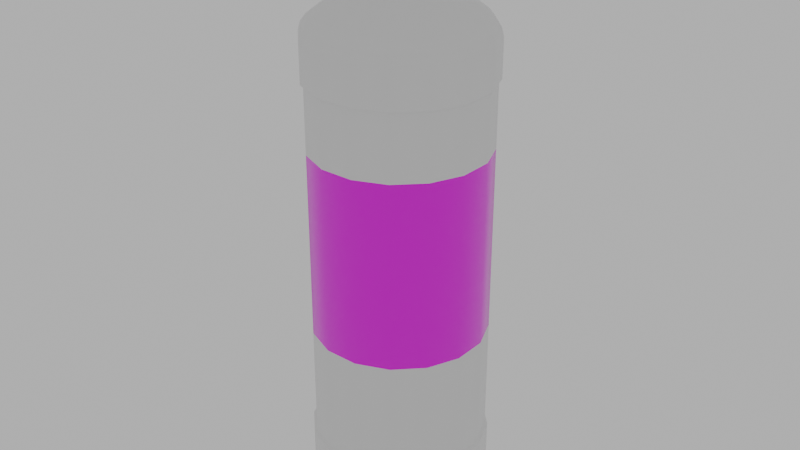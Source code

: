 # Source: cleaningMaterial.blend  (saved by Blender 3.4.6; exported with 4.5.12 LTS)
import bpy
from mathutils import Matrix  # noqa: F401  (used for matrix-valued properties, if any)

bpy.ops.wm.read_factory_settings(use_empty=True)
scene = bpy.context.scene
scene.name = 'Scene'

# ---- images (referenced by path relative to the original .blend; pixels are not part of the script)
import os
ASSET_DIR = os.environ.get("B2B_ASSET_DIR", "")  # directory of the original .blend (textures are referenced by path, not embedded)
HERE = os.path.dirname(os.path.abspath(__file__))  # packed textures are extracted next to this script under _unpacked/

def load_image(name, relpath, width, height, colorspace="sRGB"):
    """Load a texture the original file referenced (path relative to the .blend, or extracted next to this script)."""
    p = next((c for c in (os.path.join(HERE, relpath), os.path.join(ASSET_DIR, relpath)) if relpath and os.path.exists(c)), "")
    if p:
        img = bpy.data.images.load(p, check_existing=True)
        img.name = name
    else:  # same state as the original file: an image datablock whose file is absent (Cycles renders it pink)
        img = bpy.data.images.new(name, width, height)
        img.source = "FILE"
        img.filepath = "//" + (relpath or name)
    img.colorspace_settings.name = colorspace
    return img
img_frame_1_png_001 = load_image('Frame 1.png.001', 'BlenderTextures/Frame 1.png', 1024, 1024, 'sRGB')

# ---- materials (node trees are filled in below, after node groups)
mat_material = bpy.data.materials.new('Material')
mat_material.alpha_threshold = 0.0
mat_material.use_transparent_shadow = False
mat_material.roughness = 0.5
mat_material.line_color = (0.0, 0.0, 0.0, 1.0)
mat_material_001 = bpy.data.materials.new('Material.001')
mat_material_001.use_transparent_shadow = False
mat_cap = bpy.data.materials.new('cap')
mat_cap.use_transparent_shadow = False

# ---- node groups
ng_auto_smooth = bpy.data.node_groups.new('Auto Smooth', 'GeometryNodeTree')
_s = ng_auto_smooth.interface.new_socket(name='Geometry', in_out='OUTPUT', socket_type='NodeSocketGeometry')
_s = ng_auto_smooth.interface.new_socket(name='Geometry', in_out='INPUT', socket_type='NodeSocketGeometry')
_s = ng_auto_smooth.interface.new_socket(name='Angle', in_out='INPUT', socket_type='NodeSocketFloat')
_s.subtype = 'ANGLE'
_s.min_value = 0.0
_s.max_value = 3.142
ng_auto_smooth.is_modifier = True
_N = ng_auto_smooth.nodes; _L = ng_auto_smooth.links
n0 = _N.new('NodeGroupOutput'); n0.name = 'Group Output'; n0.location = (480, -100)
n1 = _N.new('NodeGroupInput'); n1.name = 'Group Input'; n1.location = (-420, -300)
n2 = _N.new('NodeGroupInput'); n2.name = 'Group Input.001'; n2.location = (-60, -100)
n3 = _N.new('GeometryNodeSetShadeSmooth'); n3.name = 'Set Shade Smooth'; n3.location = (120, -100)
n3.domain = 'EDGE'
n4 = _N.new('GeometryNodeSetShadeSmooth'); n4.name = 'Set Shade Smooth.001'; n4.location = (300, -100)
n5 = _N.new('GeometryNodeInputMeshEdgeAngle'); n5.name = 'Edge Angle'; n5.location = (-420, -220)
n6 = _N.new('GeometryNodeInputEdgeSmooth'); n6.name = 'Is Edge Smooth'; n6.location = (-60, -160)
n7 = _N.new('GeometryNodeInputShadeSmooth'); n7.name = 'Is Face Smooth'; n7.location = (-240, -340)
n8 = _N.new('FunctionNodeBooleanMath'); n8.name = 'Boolean Math'; n8.location = (-60, -220)
n9 = _N.new('FunctionNodeCompare'); n9.name = 'Compare'; n9.location = (-240, -180)
n9.operation = 'LESS_EQUAL'
_L.new(n5.outputs[0], n9.inputs[0])
_L.new(n4.outputs[0], n0.inputs[0])
_L.new(n1.outputs[1], n9.inputs[1])
_L.new(n9.outputs[0], n8.inputs[0])
_L.new(n7.outputs[0], n8.inputs[1])
_L.new(n2.outputs[0], n3.inputs[0])
_L.new(n6.outputs[0], n3.inputs[1])
_L.new(n3.outputs[0], n4.inputs[0])
_L.new(n8.outputs[0], n3.inputs[2])
n0.is_active_output = True

# ---- material node trees
mat_material.use_nodes = True; mat_material.node_tree.nodes.clear()
_N = mat_material.node_tree.nodes; _L = mat_material.node_tree.links
n0 = _N.new('ShaderNodeOutputMaterial'); n0.name = 'Material Output'; n0.location = (300, 300)
n1 = _N.new('ShaderNodeBsdfPrincipled'); n1.name = 'Principled BSDF'; n1.location = (10, 300)
n1.distribution = 'GGX'
n1.subsurface_method = 'RANDOM_WALK_SKIN'
n1.inputs[2].default_value = 0.9094
n1.inputs[3].default_value = 1.45
n1.inputs[12].default_value = 0.1773
n1.inputs[19].default_value = 0.075
n1.inputs[20].default_value = 0.1755
n1.inputs[27].default_value = (0.0, 0.0, 0.0, 1.0)
n1.inputs[28].default_value = 1.0
_L.new(n1.outputs[0], n0.inputs[0])
n0.is_active_output = True
mat_material_001.use_nodes = True; mat_material_001.node_tree.nodes.clear()
_N = mat_material_001.node_tree.nodes; _L = mat_material_001.node_tree.links
n0 = _N.new('ShaderNodeOutputMaterial'); n0.name = 'Material Output'; n0.location = (406, 300)
n1 = _N.new('ShaderNodeTexImage'); n1.name = 'Image Texture'; n1.location = (-234, 370)
n1.image = img_frame_1_png_001
n2 = _N.new('ShaderNodeBsdfPrincipled'); n2.name = 'Principled BSDF'; n2.location = (44, 333)
n2.distribution = 'GGX'
n2.subsurface_method = 'RANDOM_WALK_SKIN'
n2.inputs[1].default_value = 0.02273
n2.inputs[2].default_value = 0.2682
n2.inputs[3].default_value = 1.45
n2.inputs[13].default_value = 0.8091
n2.inputs[15].default_value = 0.2182
n2.inputs[18].default_value = 0.05455
n2.inputs[19].default_value = 0.1045
n2.inputs[24].default_value = 0.04182
n2.inputs[27].default_value = (0.0, 0.0, 0.0, 1.0)
n2.inputs[28].default_value = 1.0
_L.new(n2.outputs[0], n0.inputs[0])
_L.new(n1.outputs[0], n2.inputs[0])
n0.is_active_output = True
mat_cap.use_nodes = True; mat_cap.node_tree.nodes.clear()
_N = mat_cap.node_tree.nodes; _L = mat_cap.node_tree.links
n0 = _N.new('ShaderNodeBsdfPrincipled'); n0.name = 'Principled BSDF'; n0.location = (10, 300)
n0.distribution = 'GGX'
n0.subsurface_method = 'RANDOM_WALK_SKIN'
n0.inputs[0].default_value = (0.6038, 0.6038, 0.6038, 1.0)
n0.inputs[2].default_value = 0.7047
n0.inputs[3].default_value = 1.45
n0.inputs[27].default_value = (0.0, 0.0, 0.0, 1.0)
n0.inputs[28].default_value = 1.0
n1 = _N.new('ShaderNodeOutputMaterial'); n1.name = 'Material Output'; n1.location = (300, 300)
_L.new(n0.outputs[0], n1.inputs[0])
n1.is_active_output = True

# ---- world
world_world = bpy.data.worlds.new('World'); scene.world = world_world
world_world.use_nodes = True; world_world.node_tree.nodes.clear()
_N = world_world.node_tree.nodes; _L = world_world.node_tree.links
n0 = _N.new('ShaderNodeOutputWorld'); n0.name = 'World Output'; n0.location = (300, 300)
n1 = _N.new('ShaderNodeBackground'); n1.name = 'Background'; n1.location = (10, 300)
n1.inputs[0].default_value = (0.4723, 0.4723, 0.4723, 1.0)
_L.new(n1.outputs[0], n0.inputs[0])
n0.is_active_output = True
world_world.color = (0.05088, 0.05088, 0.05088)
world_world.use_sun_shadow = False
world_world.sun_shadow_jitter_overblur = 0.0

# ---- meshes
me_cylinder = bpy.data.meshes.new('Cylinder')
me_cylinder.from_pydata([(-0.002457, 0.01235, 0.1224), (-0.006997, 0.01047, 0.1224), (-0.01047, 0.006997, 0.1224), (-0.01235, 0.002457, 0.1224), (-0.01235, -0.002457, 0.1224), (-0.01047, -0.006997, 0.1224), (-0.006997, -0.01047, 0.1224), (-0.002457, -0.01235, 0.1224), (0.002457, -0.01235, 0.1224), (0.006997, -0.01047, 0.1224), (0.01047, -0.006997, 0.1224), (0.01235, -0.002457, 0.1224), (0.01235, 0.002457, 0.1224), (0.01047, 0.006997, 0.1224), (0.006997, 0.01047, 0.1224), (0.002457, 0.01235, 0.1224), (0.007584, 0.03813, -0.0849), (0.0216, 0.03232, -0.0849), (0.03232, 0.0216, -0.0849), (0.03813, 0.007584, -0.0849), (0.03813, -0.007584, -0.0849), (0.03232, -0.0216, -0.0849), (0.0216, -0.03232, -0.0849), (0.007584, -0.03813, -0.0849), (-0.007584, -0.03813, -0.0849), (-0.0216, -0.03232, -0.0849), (-0.03232, -0.0216, -0.0849), (-0.03813, -0.007584, -0.0849), (-0.03813, 0.007584, -0.0849), (-0.03232, 0.0216, -0.0849), (-0.0216, 0.03232, -0.0849), (-0.007584, 0.03813, -0.0849), (0.007584, 0.03813, 0.07573), (0.0216, 0.03232, 0.07573), (0.03232, 0.0216, 0.07573), (0.03813, 0.007584, 0.07573), (0.03813, -0.007584, 0.07573), (0.03232, -0.0216, 0.07573), (0.0216, -0.03232, 0.07573), (0.007584, -0.03813, 0.07573), (-0.007584, -0.03813, 0.07573), (-0.0216, -0.03232, 0.07573), (-0.03232, -0.0216, 0.07573), (-0.03813, -0.007584, 0.07573), (-0.03813, 0.007584, 0.07573), (-0.03232, 0.0216, 0.07573), (-0.0216, 0.03232, 0.07573), (-0.007584, 0.03813, 0.07573), (0.007357, 0.03699, 0.07452), (0.007357, 0.03699, -0.08368), (0.02095, 0.03136, 0.07452), (0.02095, 0.03136, -0.08368), (0.03136, 0.02095, 0.07452), (0.03136, 0.02095, -0.08368), (0.03699, 0.007357, 0.07452), (0.03699, 0.007357, -0.08368), (0.03699, -0.007357, 0.07452), (0.03699, -0.007357, -0.08368), (0.03136, -0.02095, 0.07452), (0.03136, -0.02095, -0.08368), (0.02095, -0.03136, 0.07452), (0.02095, -0.03136, -0.08368), (0.007357, -0.03699, 0.07452), (0.007357, -0.03699, -0.08368), (-0.007357, -0.03699, 0.07452), (-0.007357, -0.03699, -0.08368), (-0.02095, -0.03136, 0.07452), (-0.02095, -0.03136, -0.08368), (-0.03136, -0.02095, 0.07452), (-0.03136, -0.02095, -0.08368), (-0.03699, -0.007357, 0.07452), (-0.03699, -0.007357, -0.08368), (-0.03699, 0.007357, 0.07452), (-0.03699, 0.007357, -0.08368), (-0.03136, 0.02095, 0.07452), (-0.03136, 0.02095, -0.08368), (-0.02095, 0.03136, 0.07452), (-0.02095, 0.03136, -0.08368), (-0.007357, 0.03699, 0.07452), (-0.007357, 0.03699, -0.08368), (0.007584, 0.03813, 0.09215), (0.006945, 0.03492, 0.09891), (0.007397, 0.03719, 0.09587), (0.0216, 0.03232, 0.09215), (0.01978, 0.0296, 0.09891), (0.02106, 0.03152, 0.09587), (0.03232, 0.0216, 0.09215), (0.0296, 0.01978, 0.09891), (0.03152, 0.02106, 0.09587), (0.03813, 0.007584, 0.09215), (0.03492, 0.006945, 0.09891), (0.03719, 0.007397, 0.09587), (0.03813, -0.007584, 0.09215), (0.03492, -0.006945, 0.09891), (0.03719, -0.007397, 0.09587), (0.03232, -0.0216, 0.09215), (0.0296, -0.01978, 0.09891), (0.03152, -0.02106, 0.09587), (0.0216, -0.03232, 0.09215), (0.01978, -0.0296, 0.09891), (0.02106, -0.03152, 0.09587), (0.007584, -0.03813, 0.09215), (0.006945, -0.03492, 0.09891), (0.007397, -0.03719, 0.09587), (-0.007584, -0.03813, 0.09215), (-0.006945, -0.03492, 0.09891), (-0.007397, -0.03719, 0.09587), (-0.0216, -0.03232, 0.09215), (-0.01978, -0.0296, 0.09891), (-0.02106, -0.03152, 0.09587), (-0.03232, -0.0216, 0.09215), (-0.0296, -0.01978, 0.09891), (-0.03152, -0.02106, 0.09587), (-0.03813, -0.007584, 0.09215), (-0.03492, -0.006945, 0.09891), (-0.03719, -0.007397, 0.09587), (-0.03813, 0.007584, 0.09215), (-0.03492, 0.006945, 0.09891), (-0.03719, 0.007397, 0.09587), (-0.03232, 0.0216, 0.09215), (-0.0296, 0.01978, 0.09891), (-0.03152, 0.02106, 0.09587), (-0.0216, 0.03232, 0.09215), (-0.01978, 0.0296, 0.09891), (-0.02106, 0.03152, 0.09587), (-0.007584, 0.03813, 0.09215), (-0.006945, 0.03492, 0.09891), (-0.007397, 0.03719, 0.09587), (0.007183, 0.03611, -0.117), (0.007584, 0.03813, -0.1126), (0.007337, 0.03688, -0.1157), (0.02045, 0.03061, -0.117), (0.0216, 0.03232, -0.1126), (0.02089, 0.03127, -0.1157), (0.03061, 0.02045, -0.117), (0.03232, 0.0216, -0.1126), (0.03127, 0.02089, -0.1157), (0.03611, 0.007183, -0.117), (0.03813, 0.007584, -0.1126), (0.03688, 0.007337, -0.1157), (0.03611, -0.007183, -0.117), (0.03813, -0.007584, -0.1126), (0.03688, -0.007337, -0.1157), (0.03061, -0.02045, -0.117), (0.03232, -0.0216, -0.1126), (0.03127, -0.02089, -0.1157), (0.02045, -0.03061, -0.117), (0.0216, -0.03232, -0.1126), (0.02089, -0.03127, -0.1157), (0.007183, -0.03611, -0.117), (0.007584, -0.03813, -0.1126), (0.007337, -0.03688, -0.1157), (-0.007183, -0.03611, -0.117), (-0.007584, -0.03813, -0.1126), (-0.007337, -0.03688, -0.1157), (-0.02045, -0.03061, -0.117), (-0.0216, -0.03232, -0.1126), (-0.02089, -0.03127, -0.1157), (-0.03061, -0.02045, -0.117), (-0.03232, -0.0216, -0.1126), (-0.03127, -0.02089, -0.1157), (-0.03611, -0.007183, -0.117), (-0.03813, -0.007584, -0.1126), (-0.03688, -0.007337, -0.1157), (-0.03611, 0.007183, -0.117), (-0.03813, 0.007584, -0.1126), (-0.03688, 0.007337, -0.1157), (-0.03061, 0.02045, -0.117), (-0.03232, 0.0216, -0.1126), (-0.03127, 0.02089, -0.1157), (-0.02045, 0.03061, -0.117), (-0.0216, 0.03232, -0.1126), (-0.02089, 0.03127, -0.1157), (-0.007183, 0.03611, -0.117), (-0.007584, 0.03813, -0.1126), (-0.007337, 0.03688, -0.1157), (0.00267, 0.01343, 0.1224), (0.007605, 0.01138, 0.1224), (0.01138, 0.007605, 0.1224), (0.01343, 0.00267, 0.1224), (0.01343, -0.00267, 0.1224), (0.01138, -0.007605, 0.1224), (0.007605, -0.01138, 0.1224), (0.00267, -0.01343, 0.1224), (-0.00267, -0.01343, 0.1224), (-0.007605, -0.01138, 0.1224), (-0.01138, -0.007605, 0.1224), (-0.01343, -0.00267, 0.1224), (-0.01343, 0.00267, 0.1224), (-0.01138, 0.007605, 0.1224), (-0.007605, 0.01138, 0.1224), (-0.00267, 0.01343, 0.1224), (0.002457, 0.01235, 0.1242), (-0.01343, 0.00267, 0.1243), (0.006997, 0.01047, 0.1242), (0.01138, -0.007605, 0.1243), (-0.01343, -0.00267, 0.1243), (0.01047, 0.006997, 0.1242), (0.01343, -0.00267, 0.1243), (0.01235, 0.002457, 0.1242), (-0.01138, -0.007605, 0.1243), (0.01235, -0.002457, 0.1242), (0.01343, 0.00267, 0.1243), (0.01047, -0.006997, 0.1242), (-0.007605, -0.01138, 0.1243), (0.006997, -0.01047, 0.1242), (0.01138, 0.007605, 0.1243), (0.002457, -0.01235, 0.1242), (-0.00267, 0.01343, 0.1243), (-0.002457, -0.01235, 0.1242), (-0.00267, -0.01343, 0.1243), (-0.006997, -0.01047, 0.1242), (0.007605, 0.01138, 0.1243), (-0.01047, -0.006997, 0.1242), (-0.007605, 0.01138, 0.1243), (-0.01235, -0.002457, 0.1242), (0.00267, -0.01343, 0.1243), (-0.01235, 0.002457, 0.1242), (0.00267, 0.01343, 0.1243), (-0.01047, 0.006997, 0.1242), (-0.01138, 0.007605, 0.1243), (-0.006997, 0.01047, 0.1242), (0.007605, -0.01138, 0.1243), (-0.002457, 0.01235, 0.1242), (0.002457, 0.01235, 0.1183), (0.002668, 0.01341, 0.1161), (0.006997, 0.01047, 0.1183), (0.007598, 0.01137, 0.1161), (0.01047, 0.006997, 0.1183), (0.01137, 0.007598, 0.1161), (0.01235, 0.002457, 0.1183), (0.01341, 0.002668, 0.1161), (0.01235, -0.002457, 0.1183), (0.01341, -0.002668, 0.1161), (0.01047, -0.006997, 0.1183), (0.01137, -0.007598, 0.1161), (0.006997, -0.01047, 0.1183), (0.007598, -0.01137, 0.1161), (0.002457, -0.01235, 0.1183), (0.002668, -0.01341, 0.1161), (-0.002457, -0.01235, 0.1183), (-0.002668, -0.01341, 0.1161), (-0.006997, -0.01047, 0.1183), (-0.007598, -0.01137, 0.1161), (-0.01047, -0.006997, 0.1183), (-0.01137, -0.007598, 0.1161), (-0.01235, -0.002457, 0.1183), (-0.01341, -0.002668, 0.1161), (-0.01235, 0.002457, 0.1183), (-0.01341, 0.002668, 0.1161), (-0.01047, 0.006997, 0.1183), (-0.01137, 0.007598, 0.1161), (-0.006997, 0.01047, 0.1183), (-0.007598, 0.01137, 0.1161), (-0.002457, 0.01235, 0.1183), (-0.002668, 0.01341, 0.1161), (0.002457, 0.01235, 0.133), (0.006997, 0.01047, 0.133), (0.01047, 0.006997, 0.133), (0.01235, 0.002457, 0.133), (0.01235, -0.002457, 0.133), (0.01047, -0.006997, 0.133), (0.006997, -0.01047, 0.133), (0.002457, -0.01235, 0.133), (-0.002457, -0.01235, 0.133), (-0.006997, -0.01047, 0.133), (-0.01047, -0.006997, 0.133), (-0.01235, -0.002457, 0.133), (-0.01235, 0.002457, 0.133), (-0.01047, 0.006997, 0.133), (-0.006997, 0.01047, 0.133), (-0.002457, 0.01235, 0.133), (0.002054, 0.01033, 0.133), (0.005849, 0.008754, 0.133), (0.008754, 0.005849, 0.133), (0.01033, 0.002054, 0.133), (0.01033, -0.002054, 0.133), (0.008754, -0.005849, 0.133), (0.005849, -0.008754, 0.133), (0.002054, -0.01033, 0.133), (-0.002054, -0.01033, 0.133), (-0.005849, -0.008754, 0.133), (-0.008754, -0.005849, 0.133), (-0.01033, -0.002054, 0.133), (-0.01033, 0.002054, 0.133), (-0.008754, 0.005849, 0.133), (-0.005849, 0.008754, 0.133), (-0.002054, 0.01033, 0.133), (0.002054, 0.01033, 0.1236), (0.005849, 0.008754, 0.1236), (0.008754, 0.005849, 0.1236), (0.01033, 0.002054, 0.1236), (0.01033, -0.002054, 0.1236), (0.008754, -0.005849, 0.1236), (0.005849, -0.008754, 0.1236), (0.002054, -0.01033, 0.1236), (-0.002054, -0.01033, 0.1236), (-0.005849, -0.008754, 0.1236), (-0.008754, -0.005849, 0.1236), (-0.01033, -0.002054, 0.1236), (-0.01033, 0.002054, 0.1236), (-0.008754, 0.005849, 0.1236), (-0.005849, 0.008754, 0.1236), (-0.002054, 0.01033, 0.1236), (0.01638, 0.02451, -0.117), (0.005751, 0.02891, -0.117), (0.02451, 0.01638, -0.117), (0.02891, 0.005751, -0.117), (0.02891, -0.005751, -0.117), (0.02451, -0.01638, -0.117), (0.01638, -0.02451, -0.117), (0.005751, -0.02891, -0.117), (-0.005751, -0.02891, -0.117), (-0.01638, -0.02451, -0.117), (-0.02451, -0.01638, -0.117), (-0.02891, -0.005751, -0.117), (-0.02891, 0.005751, -0.117), (-0.02451, 0.01638, -0.117), (-0.01638, 0.02451, -0.117), (-0.005751, 0.02891, -0.117), (0.003065, 0.004588, -0.1063), (0.001076, 0.005412, -0.1063), (0.004588, 0.003065, -0.1063), (0.005412, 0.001076, -0.1063), (0.005412, -0.001076, -0.1063), (0.004588, -0.003065, -0.1063), (0.003065, -0.004588, -0.1063), (0.001076, -0.005412, -0.1063), (-0.001076, -0.005412, -0.1063), (-0.003065, -0.004588, -0.1063), (-0.004588, -0.003065, -0.1063), (-0.005412, -0.001076, -0.1063), (-0.005412, 0.001076, -0.1063), (-0.004588, 0.003065, -0.1063), (-0.003065, 0.004588, -0.1063), (-0.001076, 0.005412, -0.1063), (0.007357, 0.03699, 0.04708), (0.02095, 0.03136, 0.04708), (0.03136, 0.02095, 0.04708), (0.03699, 0.007357, 0.04708), (0.03699, -0.007357, 0.04708), (0.03136, -0.02095, 0.04708), (0.02095, -0.03136, 0.04708), (0.007357, -0.03699, 0.04708), (-0.007357, -0.03699, 0.04708), (-0.02095, -0.03136, 0.04708), (-0.03136, -0.02095, 0.04708), (-0.03699, -0.007357, 0.04708), (-0.03699, 0.007357, 0.04708), (-0.03136, 0.02095, 0.04708), (-0.02095, 0.03136, 0.04708), (-0.007357, 0.03699, 0.04708), (0.007357, 0.03699, -0.03369), (0.02095, 0.03136, -0.03369), (0.03136, 0.02095, -0.03369), (0.03699, 0.007357, -0.03369), (0.03699, -0.007357, -0.03369), (0.03136, -0.02095, -0.03369), (0.02095, -0.03136, -0.03369), (0.007357, -0.03699, -0.03369), (-0.007357, -0.03699, -0.03369), (-0.02095, -0.03136, -0.03369), (-0.03136, -0.02095, -0.03369), (-0.03699, -0.007357, -0.03369), (-0.03699, 0.007357, -0.03369), (-0.03136, 0.02095, -0.03369), (-0.02095, 0.03136, -0.03369), (-0.007357, 0.03699, -0.03369)], [], [(174, 129, 130, 175), (129, 132, 133, 130), (89, 35, 34, 86), (92, 36, 35, 89), (95, 37, 36, 92), (132, 135, 136, 133), (101, 39, 38, 98), (104, 40, 39, 101), (107, 41, 40, 104), (144, 147, 148, 145), (113, 43, 42, 110), (116, 44, 43, 113), (119, 45, 44, 116), (156, 159, 160, 157), (125, 47, 46, 122), (168, 171, 172, 169), (230, 12, 11, 232), (192, 218, 208, 223), (14, 15, 176, 177), (180, 198, 195, 181), (221, 223, 208, 214), (171, 30, 31, 174), (215, 217, 193, 196), (165, 28, 29, 168), (162, 27, 28, 165), (159, 26, 27, 162), (9, 10, 181, 182), (153, 24, 25, 156), (150, 23, 24, 153), (147, 22, 23, 150), (10, 11, 180, 181), (141, 20, 21, 144), (138, 19, 20, 141), (135, 18, 19, 138), (167, 170, 318, 317), (24, 23, 63, 65), (30, 29, 75, 77), (35, 54, 52, 34), (27, 26, 69, 71), (31, 79, 49, 16), (36, 56, 54, 35), (28, 27, 71, 73), (37, 58, 56, 36), (29, 28, 73, 75), (18, 17, 51, 53), (345, 66, 68, 346), (39, 62, 60, 38), (367, 352, 49, 79), (31, 30, 77, 79), (336, 48, 50, 337), (341, 58, 60, 342), (349, 74, 76, 350), (337, 50, 52, 338), (253, 255, 126, 123), (120, 251, 253, 123), (249, 251, 120, 117), (247, 249, 117, 114), (245, 247, 114, 111), (243, 245, 111, 108), (241, 243, 108, 105), (239, 241, 105, 102), (99, 237, 239, 102), (235, 237, 99, 96), (93, 233, 235, 96), (231, 233, 93, 90), (228, 13, 12, 230), (227, 229, 87, 84), (225, 227, 84, 81), (225, 81, 126, 255), (126, 81, 82, 127), (45, 46, 76, 74), (350, 76, 78, 351), (44, 45, 74, 72), (348, 72, 74, 349), (347, 70, 72, 348), (346, 68, 70, 347), (25, 24, 65, 67), (344, 64, 66, 345), (343, 62, 64, 344), (342, 60, 62, 343), (21, 20, 57, 59), (340, 56, 58, 341), (339, 54, 56, 340), (338, 52, 54, 339), (32, 33, 50, 48), (81, 84, 85, 82), (123, 126, 127, 124), (23, 22, 61, 63), (43, 44, 72, 70), (22, 21, 59, 61), (42, 43, 70, 68), (40, 41, 66, 64), (41, 42, 68, 66), (20, 19, 55, 57), (117, 120, 121, 118), (19, 18, 53, 55), (39, 40, 64, 62), (93, 96, 97, 94), (105, 108, 109, 106), (127, 82, 80, 125), (125, 80, 32, 47), (124, 127, 125, 122), (120, 123, 124, 121), (121, 124, 122, 119), (122, 46, 45, 119), (118, 121, 119, 116), (114, 117, 118, 115), (115, 118, 116, 113), (111, 114, 115, 112), (112, 115, 113, 110), (108, 111, 112, 109), (109, 112, 110, 107), (110, 42, 41, 107), (106, 109, 107, 104), (102, 105, 106, 103), (103, 106, 104, 101), (99, 102, 103, 100), (100, 103, 101, 98), (96, 99, 100, 97), (97, 100, 98, 95), (98, 38, 37, 95), (94, 97, 95, 92), (90, 93, 94, 91), (91, 94, 92, 89), (87, 90, 91, 88), (88, 91, 89, 86), (84, 87, 88, 85), (85, 88, 86, 83), (86, 34, 33, 83), (82, 85, 83, 80), (32, 80, 83, 33), (175, 130, 128, 173), (31, 16, 129, 174), (130, 133, 131, 128), (17, 132, 129, 16), (133, 136, 134, 131), (135, 138, 139, 136), (136, 139, 137, 134), (138, 141, 142, 139), (139, 142, 140, 137), (141, 144, 145, 142), (142, 145, 143, 140), (132, 17, 18, 135), (145, 148, 146, 143), (147, 150, 151, 148), (148, 151, 149, 146), (150, 153, 154, 151), (151, 154, 152, 149), (153, 156, 157, 154), (154, 157, 155, 152), (144, 21, 22, 147), (157, 160, 158, 155), (159, 162, 163, 160), (160, 163, 161, 158), (162, 165, 166, 163), (163, 166, 164, 161), (165, 168, 169, 166), (166, 169, 167, 164), (156, 25, 26, 159), (169, 172, 170, 167), (171, 174, 175, 172), (172, 175, 173, 170), (168, 29, 30, 171), (238, 8, 7, 240), (248, 3, 2, 250), (194, 192, 256, 257), (199, 259, 260, 201), (244, 5, 4, 246), (252, 1, 0, 254), (240, 7, 6, 242), (236, 9, 8, 238), (221, 219, 269, 270), (232, 11, 10, 234), (217, 268, 269, 219), (229, 231, 90, 87), (246, 4, 3, 248), (211, 209, 264, 265), (192, 223, 271, 256), (197, 199, 202, 206), (187, 196, 193, 188), (199, 201, 198, 202), (8, 9, 182, 183), (207, 209, 210, 216), (5, 6, 185, 186), (7, 8, 183, 184), (194, 197, 206, 212), (6, 7, 184, 185), (203, 205, 222, 195), (205, 207, 216, 222), (4, 5, 186, 187), (0, 191, 176, 15), (213, 215, 196, 200), (13, 14, 177, 178), (1, 2, 189, 190), (3, 4, 187, 188), (194, 257, 258, 197), (2, 3, 188, 189), (217, 219, 220, 193), (209, 211, 204, 210), (211, 213, 200, 204), (176, 218, 212, 177), (0, 1, 190, 191), (176, 191, 208, 218), (219, 221, 214, 220), (192, 194, 212, 218), (12, 13, 178, 179), (190, 214, 208, 191), (201, 203, 195, 198), (184, 210, 204, 185), (11, 12, 179, 180), (186, 200, 196, 187), (179, 202, 198, 180), (185, 204, 200, 186), (178, 206, 202, 179), (188, 193, 220, 189), (177, 212, 206, 178), (183, 216, 210, 184), (225, 255, 254, 224), (229, 227, 226, 228), (189, 220, 214, 190), (182, 222, 216, 183), (227, 225, 224, 226), (253, 251, 250, 252), (181, 195, 222, 182), (245, 243, 242, 244), (237, 235, 234, 236), (224, 254, 0, 15), (224, 15, 14, 226), (231, 229, 228, 230), (233, 231, 230, 232), (235, 233, 232, 234), (226, 14, 13, 228), (239, 237, 236, 238), (241, 239, 238, 240), (243, 241, 240, 242), (234, 10, 9, 236), (247, 245, 244, 246), (249, 247, 246, 248), (251, 249, 248, 250), (242, 6, 5, 244), (255, 253, 252, 254), (250, 2, 1, 252), (267, 266, 282, 283), (207, 205, 262, 263), (213, 266, 267, 215), (256, 271, 287, 272), (203, 201, 260, 261), (209, 207, 263, 264), (217, 215, 267, 268), (199, 197, 258, 259), (223, 221, 270, 271), (260, 259, 275, 276), (213, 211, 265, 266), (257, 256, 272, 273), (265, 281, 282, 266), (205, 203, 261, 262), (262, 261, 277, 278), (270, 269, 285, 286), (285, 284, 300, 301), (261, 260, 276, 277), (268, 267, 283, 284), (258, 257, 273, 274), (269, 268, 284, 285), (263, 262, 278, 279), (284, 283, 299, 300), (264, 263, 279, 280), (272, 287, 303, 288), (271, 270, 286, 287), (273, 272, 288, 289), (265, 264, 280, 281), (286, 285, 301, 302), (259, 258, 274, 275), (278, 277, 293, 294), (276, 292, 293, 277), (288, 303, 302, 301, 300, 299, 298, 297, 296, 295, 294, 293, 292, 291, 290, 289), (274, 273, 289, 290), (279, 278, 294, 295), (282, 281, 297, 298), (280, 279, 295, 296), (287, 286, 302, 303), (281, 280, 296, 297), (275, 274, 290, 291), (34, 52, 50, 33), (276, 275, 291, 292), (283, 282, 298, 299), (17, 16, 49, 51), (38, 60, 58, 37), (47, 32, 48, 78), (47, 78, 76, 46), (26, 25, 67, 69), (308, 309, 325, 324), (173, 128, 305, 319), (128, 131, 304, 305), (137, 140, 308, 307), (146, 149, 311, 310), (155, 158, 314, 313), (164, 167, 317, 316), (134, 137, 307, 306), (143, 146, 310, 309), (152, 155, 313, 312), (161, 164, 316, 315), (170, 173, 319, 318), (131, 134, 306, 304), (140, 143, 309, 308), (149, 152, 312, 311), (158, 161, 315, 314), (321, 320, 322, 323, 324, 325, 326, 327, 328, 329, 330, 331, 332, 333, 334, 335), (316, 317, 333, 332), (309, 310, 326, 325), (317, 318, 334, 333), (310, 311, 327, 326), (318, 319, 335, 334), (311, 312, 328, 327), (305, 304, 320, 321), (319, 305, 321, 335), (312, 313, 329, 328), (304, 306, 322, 320), (313, 314, 330, 329), (306, 307, 323, 322), (314, 315, 331, 330), (307, 308, 324, 323), (315, 316, 332, 331), (354, 338, 339, 355), (355, 339, 340, 356), (356, 340, 341, 357), (358, 342, 343, 359), (359, 343, 344, 360), (360, 344, 345, 361), (362, 346, 347, 363), (363, 347, 348, 364), (364, 348, 349, 365), (366, 350, 351, 367), (353, 337, 338, 354), (365, 349, 350, 366), (357, 341, 342, 358), (352, 336, 337, 353), (78, 48, 336, 351), (361, 345, 346, 362), (67, 361, 362, 69), (49, 352, 353, 51), (59, 357, 358, 61), (75, 365, 366, 77), (51, 353, 354, 53), (77, 366, 367, 79), (73, 364, 365, 75), (71, 363, 364, 73), (69, 362, 363, 71), (65, 360, 361, 67), (63, 359, 360, 65), (61, 358, 359, 63), (57, 356, 357, 59), (55, 355, 356, 57), (53, 354, 355, 55), (351, 336, 352, 367)])
me_cylinder.polygons.foreach_set('use_smooth', [True] * 354)
me_cylinder.polygons.foreach_set('material_index', [0, 0, 0, 0, 0, 0, 0, 0, 0, 0, 0, 0, 0, 0, 0, 0, 0, 0, 0, 0, 0, 0, 0, 0, 0, 0, 0, 0, 0, 0, 0, 0, 0, 0, 0, 0, 0, 0, 0, 0, 0, 0, 0, 0, 0, 0, 0, 0, 0, 0, 0, 0, 0, 0, 0, 0, 0, 0, 0, 0, 0, 0, 0, 0, 0, 0, 0, 0, 0, 0, 0, 0, 0, 0, 0, 0, 0, 0, 0, 0, 0, 0, 0, 0, 0, 0, 0, 0, 0, 0, 0, 0, 0, 0, 0, 0, 0, 0, 0, 0, 0, 0, 0, 0, 0, 0, 0, 0, 0, 0, 0, 0, 0, 0, 0, 0, 0, 0, 0, 0, 0, 0, 0, 0, 0, 0, 0, 0, 0, 0, 0, 0, 0, 0, 0, 0, 0, 0, 0, 0, 0, 0, 0, 0, 0, 0, 0, 0, 0, 0, 0, 0, 0, 0, 0, 0, 0, 0, 0, 0, 0, 0, 0, 0, 0, 0, 0, 0, 0, 0, 0, 0, 0, 0, 0, 0, 0, 0, 0, 0, 0, 0, 0, 0, 0, 0, 0, 0, 0, 0, 0, 0, 0, 0, 0, 0, 0, 0, 0, 0, 0, 0, 0, 0, 0, 0, 0, 0, 0, 0, 0, 0, 0, 0, 0, 0, 0, 0, 0, 0, 0, 0, 0, 0, 0, 0, 0, 0, 0, 0, 0, 0, 0, 0, 0, 0, 0, 0, 0, 0, 0, 0, 0, 0, 0, 0, 0, 0, 0, 0, 0, 0, 0, 0, 0, 0, 0, 0, 0, 0, 0, 0, 0, 0, 0, 0, 0, 0, 0, 0, 0, 0, 0, 0, 0, 0, 0, 0, 0, 0, 0, 0, 0, 0, 0, 0, 0, 0, 0, 0, 0, 0, 0, 0, 0, 0, 0, 0, 0, 0, 0, 0, 0, 0, 0, 0, 0, 0, 0, 0, 0, 0, 0, 0, 0, 0, 0, 0, 0, 0, 0, 0, 1, 1, 1, 1, 1, 1, 1, 1, 1, 1, 1, 1, 1, 1, 0, 1, 0, 0, 0, 0, 0, 0, 0, 0, 0, 0, 0, 0, 0, 0, 0, 1])
_uv = me_cylinder.uv_layers.new(name='UVMap')
_uv.uv.foreach_set('vector', [0.7319, 0.3055, 0.7291, 0.2659, 0.7346, 0.2662, 0.7373, 0.303, 0.7291, 0.2659, 0.734, 0.2271, 0.7393, 0.2301, 0.7346, 0.2662, 0.08219, 0.4533, 0.05209, 0.4883, 0.03178, 0.4364, 0.06586, 0.4121, 0.1038, 0.4884, 0.07902, 0.5324, 0.05209, 0.4883, 0.08219, 0.4533, 0.1299, 0.5158, 0.1112, 0.567, 0.07902, 0.5324, 0.1038, 0.4884, 0.734, 0.2271, 0.747, 0.1924, 0.7514, 0.198, 0.7393, 0.2301, 0.1922, 0.545, 0.1856, 0.6055, 0.1472, 0.5912, 0.1596, 0.5348, 0.2283, 0.5467, 0.2251, 0.6119, 0.1856, 0.6055, 0.1922, 0.545, 0.1926, 0.08419, 0.1861, 0.02659, 0.2233, 0.01932, 0.2283, 0.08049, 0.8179, 0.1453, 0.846, 0.1533, 0.844, 0.1629, 0.8176, 0.1546, 0.1304, 0.1155, 0.1123, 0.06362, 0.1485, 0.04007, 0.1603, 0.09567, 0.1039, 0.1439, 0.07914, 0.09817, 0.1123, 0.06362, 0.1304, 0.1155, 0.08169, 0.18, 0.05109, 0.1431, 0.07914, 0.09817, 0.1039, 0.1439, 0.8718, 0.3753, 0.8418, 0.393, 0.8402, 0.383, 0.8682, 0.3652, 0.05515, 0.2696, 0.01636, 0.257, 0.02974, 0.1967, 0.06511, 0.2227, 0.7618, 0.3705, 0.7434, 0.3416, 0.748, 0.3365, 0.7652, 0.3633, 0.1516, 0.371, 0.1585, 0.3618, 0.1658, 0.3727, 0.1603, 0.384, 0.1556, 0.3195, 0.1539, 0.3194, 0.1551, 0.3061, 0.1569, 0.3069, 0.1496, 0.3345, 0.1484, 0.3193, 0.1506, 0.3193, 0.1516, 0.3338, 0.1671, 0.3701, 0.1693, 0.3658, 0.1773, 0.3729, 0.1757, 0.3779, 0.16, 0.2948, 0.1569, 0.3069, 0.1551, 0.3061, 0.1584, 0.2934, 0.7434, 0.3416, 0.6902, 0.3959, 0.6715, 0.3328, 0.7319, 0.3055, 0.1805, 0.268, 0.1721, 0.2751, 0.1709, 0.2725, 0.1797, 0.2649, 0.7855, 0.3898, 0.7602, 0.4835, 0.7208, 0.4478, 0.7618, 0.3705, 0.8127, 0.3976, 0.8046, 0.5004, 0.7602, 0.4835, 0.7855, 0.3898, 0.8418, 0.393, 0.8503, 0.499, 0.8046, 0.5004, 0.8127, 0.3976, 0.1848, 0.3864, 0.1747, 0.381, 0.1757, 0.3779, 0.1854, 0.3831, 0.9023, 0.3431, 0.9363, 0.4554, 0.8944, 0.4823, 0.8718, 0.3753, 0.8743, 0.1743, 0.9008, 0.08324, 0.9363, 0.1119, 0.9031, 0.2101, 0.846, 0.1533, 0.8619, 0.05942, 0.9008, 0.08324, 0.8743, 0.1743, 0.1747, 0.381, 0.1658, 0.3727, 0.1671, 0.3701, 0.1757, 0.3779, 0.7908, 0.1496, 0.7753, 0.05434, 0.8194, 0.04812, 0.8179, 0.1453, 0.7665, 0.1658, 0.7331, 0.08053, 0.7753, 0.05434, 0.7908, 0.1496, 0.747, 0.1924, 0.6975, 0.1263, 0.7331, 0.08053, 0.7665, 0.1658, 0.7667, 0.3602, 0.75, 0.3342, 0.76, 0.3232, 0.774, 0.3446, 0.01099, 0.854, 0.04309, 0.8487, 0.04331, 0.8542, 0.01183, 0.8593, 0.3301, 0.8478, 0.362, 0.848, 0.362, 0.8533, 0.3301, 0.8532, 0.176, 0.9455, 0.176, 0.9402, 0.2076, 0.94, 0.2076, 0.9453, 0.4256, 0.8485, 0.4574, 0.8491, 0.4573, 0.8545, 0.4256, 0.8539, 0.2979, 0.8478, 0.2979, 0.8533, 0.2661, 0.8532, 0.2661, 0.848, 0.1442, 0.9458, 0.1441, 0.9405, 0.176, 0.9402, 0.176, 0.9455, 0.3938, 0.8482, 0.4256, 0.8485, 0.4256, 0.8539, 0.3938, 0.8536, 0.1122, 0.946, 0.1122, 0.9406, 0.1441, 0.9405, 0.1442, 0.9458, 0.362, 0.848, 0.3938, 0.8482, 0.3938, 0.8536, 0.362, 0.8533, 0.2031, 0.8478, 0.2348, 0.848, 0.2347, 0.8532, 0.2031, 0.8531, 0.962, 0.5959, 0.9621, 0.7908, 0.8949, 0.7937, 0.8949, 0.5977, 0.04727, 0.9444, 0.04752, 0.9388, 0.0801, 0.9404, 0.08006, 0.9458, 0.561, 0.01889, 0.4941, 0.01894, 0.4935, -0.3392, 0.5602, -0.3389, 0.2979, 0.8478, 0.3301, 0.8478, 0.3301, 0.8532, 0.2979, 0.8533, 0.4951, 0.5976, 0.4954, 0.7941, 0.4298, 0.7947, 0.4294, 0.5981, 0.1635, 0.599, 0.1641, 0.7961, 0.09672, 0.7956, 0.09617, 0.5987, 0.695, 0.5974, 0.695, 0.7938, 0.6293, 0.7939, 0.6291, 0.5974, 0.4294, 0.5981, 0.4298, 0.7947, 0.3643, 0.7948, 0.3638, 0.5981, 0.1397, 0.2783, 0.1351, 0.2982, 0.07048, 0.2747, 0.07956, 0.2329, 0.0944, 0.1949, 0.1475, 0.2605, 0.1397, 0.2783, 0.07956, 0.2329, 0.1575, 0.2452, 0.1475, 0.2605, 0.0944, 0.1949, 0.1143, 0.1626, 0.1695, 0.2329, 0.1575, 0.2452, 0.1143, 0.1626, 0.1382, 0.1372, 0.1831, 0.2242, 0.1695, 0.2329, 0.1382, 0.1372, 0.1653, 0.1197, 0.1976, 0.2192, 0.1831, 0.2242, 0.1653, 0.1197, 0.1949, 0.1101, 0.2121, 0.2182, 0.1976, 0.2192, 0.1949, 0.1101, 0.2275, 0.1091, 0.1941, 0.4135, 0.207, 0.4128, 0.2269, 0.5176, 0.1937, 0.5187, 0.164, 0.5108, 0.1808, 0.4099, 0.1941, 0.4135, 0.1937, 0.5187, 0.168, 0.4027, 0.1808, 0.4099, 0.164, 0.5108, 0.1373, 0.4943, 0.1138, 0.4699, 0.1566, 0.3913, 0.168, 0.4027, 0.1373, 0.4943, 0.1469, 0.3768, 0.1566, 0.3913, 0.1138, 0.4699, 0.09441, 0.4386, 0.145, 0.3554, 0.1529, 0.3489, 0.1585, 0.3618, 0.1516, 0.371, 0.135, 0.3399, 0.1396, 0.3595, 0.0798, 0.4018, 0.07061, 0.361, 0.1334, 0.319, 0.135, 0.3399, 0.07061, 0.361, 0.06732, 0.3181, 0.1334, 0.319, 0.06732, 0.3181, 0.07048, 0.2747, 0.1351, 0.2982, 0.07048, 0.2747, 0.06732, 0.3181, 0.05957, 0.3182, 0.06288, 0.2721, 0.3652, 0.9448, 0.3339, 0.9447, 0.3339, 0.9396, 0.3652, 0.9395, 0.6291, 0.5974, 0.6293, 0.7939, 0.5627, 0.7934, 0.5623, 0.597, 0.3969, 0.945, 0.3652, 0.9448, 0.3652, 0.9395, 0.3969, 0.9396, 0.7614, 0.5977, 0.7614, 0.7941, 0.695, 0.7938, 0.695, 0.5974, 0.8281, 0.5979, 0.8281, 0.7942, 0.7614, 0.7941, 0.7614, 0.5977, 0.8949, 0.5977, 0.8949, 0.7937, 0.8281, 0.7942, 0.8281, 0.5979, 0.4894, 0.8508, 0.5216, 0.8561, 0.5207, 0.8612, 0.4891, 0.8561, 1.028, 0.589, 1.028, 0.7802, 0.9621, 0.7908, 0.962, 0.5959, 0.02794, 0.5964, 0.02834, 0.7923, -0.03992, 0.7816, -0.03994, 0.5895, 0.09617, 0.5987, 0.09672, 0.7956, 0.02834, 0.7923, 0.02794, 0.5964, 0.1075, 0.8473, 0.1394, 0.8474, 0.1394, 0.8527, 0.1075, 0.8526, 0.2305, 0.5988, 0.2311, 0.7958, 0.1641, 0.7961, 0.1635, 0.599, 0.2973, 0.5984, 0.2979, 0.7953, 0.2311, 0.7958, 0.2305, 0.5988, 0.3638, 0.5981, 0.3643, 0.7948, 0.2979, 0.7953, 0.2973, 0.5984, 0.2701, 0.945, 0.2388, 0.945, 0.2388, 0.9399, 0.2701, 0.9397, 0.06732, 0.3181, 0.07061, 0.361, 0.06314, 0.3637, 0.05957, 0.3182, 0.07956, 0.2329, 0.07048, 0.2747, 0.06288, 0.2721, 0.07242, 0.2278, 0.04309, 0.8487, 0.07547, 0.8474, 0.0755, 0.8528, 0.04331, 0.8542, 0.4286, 0.945, 0.3969, 0.945, 0.3969, 0.9396, 0.4286, 0.9397, 0.07547, 0.8474, 0.1075, 0.8473, 0.1075, 0.8526, 0.0755, 0.8528, 0.4605, 0.9448, 0.4286, 0.945, 0.4286, 0.9397, 0.4605, 0.9395, 0.5247, 0.9383, 0.4927, 0.9436, 0.4925, 0.9381, 0.5238, 0.933, 0.4927, 0.9436, 0.4605, 0.9448, 0.4605, 0.9395, 0.4925, 0.9381, 0.1394, 0.8474, 0.1713, 0.8476, 0.1713, 0.8529, 0.1394, 0.8527, 0.1143, 0.1626, 0.0944, 0.1949, 0.08811, 0.1875, 0.1092, 0.1533, 0.1713, 0.8476, 0.2031, 0.8478, 0.2031, 0.8531, 0.1713, 0.8529, 0.04727, 0.9444, 0.01415, 0.939, 0.01499, 0.9337, 0.04752, 0.9388, 0.1138, 0.4699, 0.1373, 0.4943, 0.1336, 0.505, 0.1089, 0.479, 0.2275, 0.1091, 0.1949, 0.1101, 0.1938, 0.09721, 0.2283, 0.09491, 0.06288, 0.2721, 0.05957, 0.3182, 0.05164, 0.3183, 0.05515, 0.2696, 0.05515, 0.2696, 0.05164, 0.3183, 0.01443, 0.3195, 0.01636, 0.257, 0.07242, 0.2278, 0.06288, 0.2721, 0.05515, 0.2696, 0.06511, 0.2227, 0.0944, 0.1949, 0.07956, 0.2329, 0.07242, 0.2278, 0.08811, 0.1875, 0.08811, 0.1875, 0.07242, 0.2278, 0.06511, 0.2227, 0.08169, 0.18, 0.06511, 0.2227, 0.02974, 0.1967, 0.05109, 0.1431, 0.08169, 0.18, 0.1092, 0.1533, 0.08811, 0.1875, 0.08169, 0.18, 0.1039, 0.1439, 0.1382, 0.1372, 0.1143, 0.1626, 0.1092, 0.1533, 0.1344, 0.1264, 0.1344, 0.1264, 0.1092, 0.1533, 0.1039, 0.1439, 0.1304, 0.1155, 0.1653, 0.1197, 0.1382, 0.1372, 0.1344, 0.1264, 0.1628, 0.1077, 0.1628, 0.1077, 0.1344, 0.1264, 0.1304, 0.1155, 0.1603, 0.09567, 0.1949, 0.1101, 0.1653, 0.1197, 0.1628, 0.1077, 0.1938, 0.09721, 0.1938, 0.09721, 0.1628, 0.1077, 0.1603, 0.09567, 0.1926, 0.08419, 0.1603, 0.09567, 0.1485, 0.04007, 0.1861, 0.02659, 0.1926, 0.08419, 0.2283, 0.09491, 0.1938, 0.09721, 0.1926, 0.08419, 0.2283, 0.08049, 0.1937, 0.5187, 0.2269, 0.5176, 0.228, 0.5322, 0.193, 0.5318, 0.193, 0.5318, 0.228, 0.5322, 0.2283, 0.5467, 0.1922, 0.545, 0.164, 0.5108, 0.1937, 0.5187, 0.193, 0.5318, 0.1618, 0.5227, 0.1618, 0.5227, 0.193, 0.5318, 0.1922, 0.545, 0.1596, 0.5348, 0.1373, 0.4943, 0.164, 0.5108, 0.1618, 0.5227, 0.1336, 0.505, 0.1336, 0.505, 0.1618, 0.5227, 0.1596, 0.5348, 0.1299, 0.5158, 0.1596, 0.5348, 0.1472, 0.5912, 0.1112, 0.567, 0.1299, 0.5158, 0.1089, 0.479, 0.1336, 0.505, 0.1299, 0.5158, 0.1038, 0.4884, 0.09441, 0.4386, 0.1138, 0.4699, 0.1089, 0.479, 0.08835, 0.4459, 0.08835, 0.4459, 0.1089, 0.479, 0.1038, 0.4884, 0.08219, 0.4533, 0.0798, 0.4018, 0.09441, 0.4386, 0.08835, 0.4459, 0.07289, 0.4069, 0.07289, 0.4069, 0.08835, 0.4459, 0.08219, 0.4533, 0.06586, 0.4121, 0.07061, 0.361, 0.0798, 0.4018, 0.07289, 0.4069, 0.06314, 0.3637, 0.06314, 0.3637, 0.07289, 0.4069, 0.06586, 0.4121, 0.05553, 0.3666, 0.06586, 0.4121, 0.03178, 0.4364, 0.01908, 0.3792, 0.05553, 0.3666, 0.05957, 0.3182, 0.06314, 0.3637, 0.05553, 0.3666, 0.05164, 0.3183, 0.01443, 0.3195, 0.05164, 0.3183, 0.05553, 0.3666, 0.01908, 0.3792, 0.7373, 0.303, 0.7346, 0.2662, 0.7371, 0.2664, 0.7397, 0.3018, 0.6715, 0.3328, 0.6615, 0.2611, 0.7291, 0.2659, 0.7319, 0.3055, 0.7346, 0.2662, 0.7393, 0.2301, 0.7416, 0.2315, 0.7371, 0.2664, 0.6724, 0.1883, 0.734, 0.2271, 0.7291, 0.2659, 0.6615, 0.2611, 0.7393, 0.2301, 0.7514, 0.198, 0.7533, 0.2004, 0.7416, 0.2315, 0.747, 0.1924, 0.7665, 0.1658, 0.7696, 0.1732, 0.7514, 0.198, 0.7514, 0.198, 0.7696, 0.1732, 0.771, 0.1765, 0.7533, 0.2004, 0.7665, 0.1658, 0.7908, 0.1496, 0.7923, 0.1583, 0.7696, 0.1732, 0.7696, 0.1732, 0.7923, 0.1583, 0.7929, 0.1622, 0.771, 0.1765, 0.7908, 0.1496, 0.8179, 0.1453, 0.8176, 0.1546, 0.7923, 0.1583, 0.7923, 0.1583, 0.8176, 0.1546, 0.8175, 0.1588, 0.7929, 0.1622, 0.734, 0.2271, 0.6724, 0.1883, 0.6975, 0.1263, 0.747, 0.1924, 0.8176, 0.1546, 0.844, 0.1629, 0.843, 0.1671, 0.8175, 0.1588, 0.846, 0.1533, 0.8743, 0.1743, 0.8704, 0.1837, 0.844, 0.1629, 0.844, 0.1629, 0.8704, 0.1837, 0.8686, 0.1878, 0.843, 0.1671, 0.8743, 0.1743, 0.9031, 0.2101, 0.8971, 0.2196, 0.8704, 0.1837, 0.8704, 0.1837, 0.8971, 0.2196, 0.8943, 0.2235, 0.8686, 0.1878, 0.9023, 0.3431, 0.8718, 0.3753, 0.8682, 0.3652, 0.8968, 0.3329, 0.8968, 0.3329, 0.8682, 0.3652, 0.8666, 0.3608, 0.8942, 0.3287, 0.8179, 0.1453, 0.8194, 0.04812, 0.8619, 0.05942, 0.846, 0.1533, 0.8682, 0.3652, 0.8402, 0.383, 0.8394, 0.3786, 0.8666, 0.3608, 0.8418, 0.393, 0.8127, 0.3976, 0.8129, 0.388, 0.8402, 0.383, 0.8402, 0.383, 0.8129, 0.388, 0.8129, 0.3838, 0.8394, 0.3786, 0.8127, 0.3976, 0.7855, 0.3898, 0.7873, 0.3811, 0.8129, 0.388, 0.8129, 0.388, 0.7873, 0.3811, 0.7882, 0.3772, 0.8129, 0.3838, 0.7855, 0.3898, 0.7618, 0.3705, 0.7652, 0.3633, 0.7873, 0.3811, 0.7873, 0.3811, 0.7652, 0.3633, 0.7667, 0.3602, 0.7882, 0.3772, 0.8718, 0.3753, 0.8944, 0.4823, 0.8503, 0.499, 0.8418, 0.393, 0.7652, 0.3633, 0.748, 0.3365, 0.75, 0.3342, 0.7667, 0.3602, 0.7434, 0.3416, 0.7319, 0.3055, 0.7373, 0.303, 0.748, 0.3365, 0.748, 0.3365, 0.7373, 0.303, 0.7397, 0.3018, 0.75, 0.3342, 0.7618, 0.3705, 0.7208, 0.4478, 0.6902, 0.3959, 0.7434, 0.3416, 0.1947, 0.4041, 0.1955, 0.3892, 0.2066, 0.3905, 0.2063, 0.4043, 0.1614, 0.253, 0.1675, 0.2648, 0.1595, 0.2759, 0.1522, 0.2667, 0.1566, 0.3321, 0.1556, 0.3195, 0.1674, 0.3199, 0.1679, 0.3279, 0.1642, 0.3545, 0.1731, 0.342, 0.1775, 0.347, 0.1704, 0.3635, 0.1851, 0.2342, 0.1883, 0.2498, 0.1772, 0.2559, 0.1725, 0.242, 0.1452, 0.2827, 0.1535, 0.2892, 0.1499, 0.304, 0.1409, 0.3004, 0.2119, 0.2279, 0.2132, 0.2436, 0.2005, 0.2461, 0.1985, 0.2296, 0.1825, 0.4008, 0.1848, 0.3864, 0.1955, 0.3892, 0.1947, 0.4041, 0.16, 0.2948, 0.1651, 0.284, 0.1743, 0.2982, 0.1706, 0.3046, 0.1603, 0.384, 0.1658, 0.3727, 0.1747, 0.381, 0.1708, 0.3942, 0.1721, 0.2751, 0.1791, 0.2929, 0.1743, 0.2982, 0.1651, 0.284, 0.1396, 0.3595, 0.1469, 0.3768, 0.09441, 0.4386, 0.0798, 0.4018, 0.1725, 0.242, 0.1772, 0.2559, 0.1675, 0.2648, 0.1614, 0.253, 0.2015, 0.2609, 0.2141, 0.2603, 0.2117, 0.2963, 0.2012, 0.29, 0.1556, 0.3195, 0.1569, 0.3069, 0.1683, 0.312, 0.1674, 0.3199, 0.1594, 0.344, 0.1642, 0.3545, 0.1628, 0.3564, 0.1578, 0.3453, 0.1782, 0.2593, 0.1797, 0.2649, 0.1709, 0.2725, 0.1688, 0.2677, 0.1642, 0.3545, 0.1704, 0.3635, 0.1693, 0.3658, 0.1628, 0.3564, 0.1955, 0.3892, 0.1848, 0.3864, 0.1854, 0.3831, 0.1958, 0.3857, 0.1965, 0.3765, 0.2069, 0.3764, 0.2074, 0.3802, 0.1963, 0.3799, 0.1883, 0.2498, 0.2005, 0.2461, 0.2009, 0.2503, 0.1889, 0.2536, 0.2066, 0.3905, 0.1955, 0.3892, 0.1958, 0.3857, 0.2072, 0.3871, 0.1566, 0.3321, 0.1594, 0.344, 0.1578, 0.3453, 0.1549, 0.3327, 0.2005, 0.2461, 0.2132, 0.2436, 0.2141, 0.248, 0.2009, 0.2503, 0.1781, 0.3701, 0.1868, 0.3744, 0.1864, 0.3775, 0.1773, 0.3729, 0.1868, 0.3744, 0.1965, 0.3765, 0.1963, 0.3799, 0.1864, 0.3775, 0.1772, 0.2559, 0.1883, 0.2498, 0.1889, 0.2536, 0.1782, 0.2593, 0.1499, 0.304, 0.1518, 0.3047, 0.1506, 0.3193, 0.1484, 0.3193, 0.1904, 0.2635, 0.1805, 0.268, 0.1797, 0.2649, 0.1899, 0.26, 0.1529, 0.3489, 0.1496, 0.3345, 0.1516, 0.3338, 0.1548, 0.3475, 0.1535, 0.2892, 0.1595, 0.2759, 0.1611, 0.2782, 0.1554, 0.2908, 0.1675, 0.2648, 0.1772, 0.2559, 0.1782, 0.2593, 0.1688, 0.2677, 0.1566, 0.3321, 0.1679, 0.3279, 0.17, 0.3353, 0.1594, 0.344, 0.1595, 0.2759, 0.1675, 0.2648, 0.1688, 0.2677, 0.1611, 0.2782, 0.1721, 0.2751, 0.1651, 0.284, 0.1637, 0.282, 0.1709, 0.2725, 0.2141, 0.2603, 0.2015, 0.2609, 0.2013, 0.2571, 0.2146, 0.2562, 0.2015, 0.2609, 0.1904, 0.2635, 0.1899, 0.26, 0.2013, 0.2571, 0.1506, 0.3193, 0.1539, 0.3194, 0.1549, 0.3327, 0.1516, 0.3338, 0.1499, 0.304, 0.1535, 0.2892, 0.1554, 0.2908, 0.1518, 0.3047, 0.1506, 0.3193, 0.1518, 0.3047, 0.1551, 0.3061, 0.1539, 0.3194, 0.1651, 0.284, 0.16, 0.2948, 0.1584, 0.2934, 0.1637, 0.282, 0.1556, 0.3195, 0.1566, 0.3321, 0.1549, 0.3327, 0.1539, 0.3194, 0.1585, 0.3618, 0.1529, 0.3489, 0.1548, 0.3475, 0.1601, 0.3597, 0.1554, 0.2908, 0.1584, 0.2934, 0.1551, 0.3061, 0.1518, 0.3047, 0.1704, 0.3635, 0.1781, 0.3701, 0.1773, 0.3729, 0.1693, 0.3658, 0.2141, 0.248, 0.2146, 0.2562, 0.2013, 0.2571, 0.2009, 0.2503, 0.1658, 0.3727, 0.1585, 0.3618, 0.1601, 0.3597, 0.1671, 0.3701, 0.1889, 0.2536, 0.1899, 0.26, 0.1797, 0.2649, 0.1782, 0.2593, 0.1601, 0.3597, 0.1628, 0.3564, 0.1693, 0.3658, 0.1671, 0.3701, 0.2009, 0.2503, 0.2013, 0.2571, 0.1899, 0.26, 0.1889, 0.2536, 0.1548, 0.3475, 0.1578, 0.3453, 0.1628, 0.3564, 0.1601, 0.3597, 0.1688, 0.2677, 0.1709, 0.2725, 0.1637, 0.282, 0.1611, 0.2782, 0.1516, 0.3338, 0.1549, 0.3327, 0.1578, 0.3453, 0.1548, 0.3475, 0.1958, 0.3857, 0.1963, 0.3799, 0.2074, 0.3802, 0.2072, 0.3871, 0.1334, 0.319, 0.1351, 0.2982, 0.1409, 0.3004, 0.1395, 0.3192, 0.1396, 0.3595, 0.135, 0.3399, 0.1409, 0.3379, 0.145, 0.3554, 0.1611, 0.2782, 0.1637, 0.282, 0.1584, 0.2934, 0.1554, 0.2908, 0.1854, 0.3831, 0.1864, 0.3775, 0.1963, 0.3799, 0.1958, 0.3857, 0.135, 0.3399, 0.1334, 0.319, 0.1395, 0.3192, 0.1409, 0.3379, 0.1397, 0.2783, 0.1475, 0.2605, 0.1522, 0.2667, 0.1452, 0.2827, 0.1757, 0.3779, 0.1773, 0.3729, 0.1864, 0.3775, 0.1854, 0.3831, 0.1831, 0.2242, 0.1976, 0.2192, 0.1985, 0.2296, 0.1851, 0.2342, 0.1808, 0.4099, 0.168, 0.4027, 0.1708, 0.3942, 0.1825, 0.4008, 0.1395, 0.3192, 0.1409, 0.3004, 0.1499, 0.304, 0.1484, 0.3193, 0.1395, 0.3192, 0.1484, 0.3193, 0.1496, 0.3345, 0.1409, 0.3379, 0.1469, 0.3768, 0.1396, 0.3595, 0.145, 0.3554, 0.1516, 0.371, 0.1566, 0.3913, 0.1469, 0.3768, 0.1516, 0.371, 0.1603, 0.384, 0.168, 0.4027, 0.1566, 0.3913, 0.1603, 0.384, 0.1708, 0.3942, 0.1409, 0.3379, 0.1496, 0.3345, 0.1529, 0.3489, 0.145, 0.3554, 0.1941, 0.4135, 0.1808, 0.4099, 0.1825, 0.4008, 0.1947, 0.4041, 0.207, 0.4128, 0.1941, 0.4135, 0.1947, 0.4041, 0.2063, 0.4043, 0.1976, 0.2192, 0.2121, 0.2182, 0.2119, 0.2279, 0.1985, 0.2296, 0.1708, 0.3942, 0.1747, 0.381, 0.1848, 0.3864, 0.1825, 0.4008, 0.1695, 0.2329, 0.1831, 0.2242, 0.1851, 0.2342, 0.1725, 0.242, 0.1575, 0.2452, 0.1695, 0.2329, 0.1725, 0.242, 0.1614, 0.253, 0.1475, 0.2605, 0.1575, 0.2452, 0.1614, 0.253, 0.1522, 0.2667, 0.1985, 0.2296, 0.2005, 0.2461, 0.1883, 0.2498, 0.1851, 0.2342, 0.1351, 0.2982, 0.1397, 0.2783, 0.1452, 0.2827, 0.1409, 0.3004, 0.1522, 0.2667, 0.1595, 0.2759, 0.1535, 0.2892, 0.1452, 0.2827, 0.1853, 0.2897, 0.1927, 0.2884, 0.1925, 0.2935, 0.1859, 0.2941, 0.1965, 0.3765, 0.1868, 0.3744, 0.1892, 0.3526, 0.1965, 0.352, 0.1904, 0.2635, 0.1927, 0.2884, 0.1853, 0.2897, 0.1805, 0.268, 0.1674, 0.3199, 0.1683, 0.312, 0.1704, 0.3131, 0.1696, 0.32, 0.1781, 0.3701, 0.1704, 0.3635, 0.1775, 0.347, 0.1829, 0.3509, 0.2069, 0.3764, 0.1965, 0.3765, 0.1965, 0.352, 0.2049, 0.3482, 0.1721, 0.2751, 0.1805, 0.268, 0.1853, 0.2897, 0.1791, 0.2929, 0.1642, 0.3545, 0.1594, 0.344, 0.17, 0.3353, 0.1731, 0.342, 0.1569, 0.3069, 0.16, 0.2948, 0.1706, 0.3046, 0.1683, 0.312, 0.1775, 0.347, 0.1731, 0.342, 0.1748, 0.3394, 0.1788, 0.3437, 0.1904, 0.2635, 0.2015, 0.2609, 0.2012, 0.29, 0.1927, 0.2884, 0.1679, 0.3279, 0.1674, 0.3199, 0.1696, 0.32, 0.1701, 0.3271, 0.2012, 0.29, 0.2001, 0.2962, 0.1925, 0.2935, 0.1927, 0.2884, 0.1868, 0.3744, 0.1781, 0.3701, 0.1829, 0.3509, 0.1892, 0.3526, 0.1892, 0.3526, 0.1829, 0.3509, 0.1836, 0.347, 0.1894, 0.348, 0.1706, 0.3046, 0.1743, 0.2982, 0.1758, 0.3011, 0.1725, 0.3066, 0.1758, 0.3011, 0.1803, 0.2967, 0.1833, 0.3103, 0.1807, 0.3118, 0.1829, 0.3509, 0.1775, 0.347, 0.1788, 0.3437, 0.1836, 0.347, 0.1791, 0.2929, 0.1853, 0.2897, 0.1859, 0.2941, 0.1803, 0.2967, 0.17, 0.3353, 0.1679, 0.3279, 0.1701, 0.3271, 0.1719, 0.3336, 0.1743, 0.2982, 0.1791, 0.2929, 0.1803, 0.2967, 0.1758, 0.3011, 0.1965, 0.352, 0.1892, 0.3526, 0.1894, 0.348, 0.1959, 0.3467, 0.1803, 0.2967, 0.1859, 0.2941, 0.1863, 0.3104, 0.1833, 0.3103, 0.2049, 0.3482, 0.1965, 0.352, 0.1959, 0.3467, 0.2027, 0.3426, 0.1696, 0.32, 0.1704, 0.3131, 0.1776, 0.3168, 0.1773, 0.3202, 0.1683, 0.312, 0.1706, 0.3046, 0.1725, 0.3066, 0.1704, 0.3131, 0.1701, 0.3271, 0.1696, 0.32, 0.1773, 0.3202, 0.1777, 0.3239, 0.2012, 0.29, 0.2117, 0.2963, 0.2087, 0.3028, 0.2001, 0.2962, 0.1725, 0.3066, 0.1758, 0.3011, 0.1807, 0.3118, 0.1788, 0.3139, 0.1731, 0.342, 0.17, 0.3353, 0.1719, 0.3336, 0.1748, 0.3394, 0.1894, 0.348, 0.1836, 0.347, 0.1848, 0.3328, 0.1879, 0.3321, 0.1788, 0.3437, 0.1823, 0.3322, 0.1848, 0.3328, 0.1836, 0.347, 0.1773, 0.3202, 0.1776, 0.3168, 0.1788, 0.3139, 0.1807, 0.3118, 0.1833, 0.3103, 0.1863, 0.3104, 0.1899, 0.3117, 0.1932, 0.3154, 0.1933, 0.3225, 0.1911, 0.329, 0.1879, 0.3321, 0.1848, 0.3328, 0.1823, 0.3322, 0.1802, 0.3301, 0.1785, 0.3274, 0.1777, 0.3239, 0.1719, 0.3336, 0.1701, 0.3271, 0.1777, 0.3239, 0.1785, 0.3274, 0.1959, 0.3467, 0.1894, 0.348, 0.1879, 0.3321, 0.1911, 0.329, 0.1925, 0.2935, 0.2001, 0.2962, 0.1932, 0.3154, 0.1899, 0.3117, 0.2027, 0.3426, 0.1959, 0.3467, 0.1911, 0.329, 0.1933, 0.3225, 0.1704, 0.3131, 0.1725, 0.3066, 0.1788, 0.3139, 0.1776, 0.3168, 0.2001, 0.2962, 0.2087, 0.3028, 0.1933, 0.3225, 0.1932, 0.3154, 0.1748, 0.3394, 0.1719, 0.3336, 0.1785, 0.3274, 0.1802, 0.3301, 0.2076, 0.9453, 0.2076, 0.94, 0.2388, 0.9399, 0.2388, 0.945, 0.1788, 0.3437, 0.1748, 0.3394, 0.1802, 0.3301, 0.1823, 0.3322, 0.1859, 0.2941, 0.1925, 0.2935, 0.1899, 0.3117, 0.1863, 0.3104, 0.2348, 0.848, 0.2661, 0.848, 0.2661, 0.8532, 0.2347, 0.8532, 0.08006, 0.9458, 0.0801, 0.9404, 0.1122, 0.9406, 0.1122, 0.946, 0.3022, 0.9448, 0.2701, 0.945, 0.2701, 0.9397, 0.3022, 0.9393, 0.3022, 0.9448, 0.3022, 0.9393, 0.3339, 0.9396, 0.3339, 0.9447, 0.4574, 0.8491, 0.4894, 0.8508, 0.4891, 0.8561, 0.4573, 0.8545, 0.7959, 0.1811, 0.8165, 0.1791, 0.8077, 0.2542, 0.8036, 0.2538, 0.7397, 0.3018, 0.7371, 0.2664, 0.749, 0.2671, 0.7513, 0.2965, 0.7371, 0.2664, 0.7416, 0.2315, 0.7528, 0.2381, 0.749, 0.2671, 0.771, 0.1765, 0.7929, 0.1622, 0.7959, 0.1811, 0.7774, 0.1927, 0.843, 0.1671, 0.8686, 0.1878, 0.8589, 0.2073, 0.838, 0.1875, 0.8666, 0.3608, 0.8394, 0.3786, 0.8353, 0.3569, 0.8577, 0.3393, 0.7882, 0.3772, 0.7667, 0.3602, 0.774, 0.3446, 0.7921, 0.3584, 0.7533, 0.2004, 0.771, 0.1765, 0.7774, 0.1927, 0.7626, 0.2124, 0.8175, 0.1588, 0.843, 0.1671, 0.838, 0.1875, 0.8165, 0.1791, 0.8942, 0.3287, 0.8666, 0.3608, 0.8577, 0.3393, 0.8783, 0.3084, 0.8129, 0.3838, 0.7882, 0.3772, 0.7921, 0.3584, 0.813, 0.3629, 0.75, 0.3342, 0.7397, 0.3018, 0.7513, 0.2965, 0.76, 0.3232, 0.7416, 0.2315, 0.7533, 0.2004, 0.7626, 0.2124, 0.7528, 0.2381, 0.7929, 0.1622, 0.8175, 0.1588, 0.8165, 0.1791, 0.7959, 0.1811, 0.8686, 0.1878, 0.8943, 0.2235, 0.8774, 0.2406, 0.8589, 0.2073, 0.8394, 0.3786, 0.8129, 0.3838, 0.813, 0.3629, 0.8353, 0.3569, 0.7939, 0.2695, 0.7946, 0.2639, 0.7966, 0.2591, 0.7998, 0.2558, 0.8036, 0.2538, 0.8077, 0.2542, 0.8117, 0.257, 0.8147, 0.2623, 0.8153, 0.27, 0.8138, 0.2776, 0.8106, 0.2829, 0.8067, 0.2858, 0.8027, 0.2861, 0.799, 0.2841, 0.7962, 0.2803, 0.7946, 0.2752, 0.7921, 0.3584, 0.774, 0.3446, 0.799, 0.2841, 0.8027, 0.2861, 0.8165, 0.1791, 0.838, 0.1875, 0.8117, 0.257, 0.8077, 0.2542, 0.774, 0.3446, 0.76, 0.3232, 0.7962, 0.2803, 0.799, 0.2841, 0.838, 0.1875, 0.8589, 0.2073, 0.8147, 0.2623, 0.8117, 0.257, 0.76, 0.3232, 0.7513, 0.2965, 0.7946, 0.2752, 0.7962, 0.2803, 0.8589, 0.2073, 0.8774, 0.2406, 0.8153, 0.27, 0.8147, 0.2623, 0.749, 0.2671, 0.7528, 0.2381, 0.7946, 0.2639, 0.7939, 0.2695, 0.7513, 0.2965, 0.749, 0.2671, 0.7939, 0.2695, 0.7946, 0.2752, 0.8783, 0.3084, 0.8577, 0.3393, 0.8138, 0.2776, 0.8153, 0.27, 0.7528, 0.2381, 0.7626, 0.2124, 0.7966, 0.2591, 0.7946, 0.2639, 0.8577, 0.3393, 0.8353, 0.3569, 0.8106, 0.2829, 0.8138, 0.2776, 0.7626, 0.2124, 0.7774, 0.1927, 0.7998, 0.2558, 0.7966, 0.2591, 0.8353, 0.3569, 0.813, 0.3629, 0.8067, 0.2858, 0.8106, 0.2829, 0.7774, 0.1927, 0.7959, 0.1811, 0.8036, 0.2538, 0.7998, 0.2558, 0.813, 0.3629, 0.7921, 0.3584, 0.8027, 0.2861, 0.8067, 0.2858, 0.3622, 0.1676, 0.3638, 0.7467, 0.2973, 0.747, 0.2956, 0.1675, 0.2956, 0.1675, 0.2973, 0.747, 0.2305, 0.7474, 0.2288, 0.1674, 0.2288, 0.1674, 0.2305, 0.7474, 0.1635, 0.7476, 0.1618, 0.1673, 0.09457, 0.1675, 0.09617, 0.7473, 0.02794, 0.745, 0.02676, 0.1684, 0.02676, 0.1684, 0.02794, 0.745, -0.03994, 0.738, -0.03999, 0.1723, 1.028, 0.1747, 1.028, 0.7376, 0.962, 0.7445, 0.9617, 0.1707, 0.8949, 0.1692, 0.8949, 0.7463, 0.8281, 0.7465, 0.8281, 0.1685, 0.8281, 0.1685, 0.8281, 0.7465, 0.7614, 0.7462, 0.7615, 0.168, 0.7615, 0.168, 0.7614, 0.7462, 0.695, 0.746, 0.6948, 0.1677, 0.6283, 0.1675, 0.6291, 0.746, 0.5623, 0.7456, 0.561, 0.1675, 0.4284, 0.1678, 0.4294, 0.7466, 0.3638, 0.7467, 0.3622, 0.1676, 0.6948, 0.1677, 0.695, 0.746, 0.6291, 0.746, 0.6283, 0.1675, 0.1618, 0.1673, 0.1635, 0.7476, 0.09617, 0.7473, 0.09457, 0.1675, 0.4941, 0.1675, 0.4951, 0.7462, 0.4294, 0.7466, 0.4284, 0.1678, 0.5627, 0.7934, 0.4954, 0.7941, 0.4951, 0.5976, 0.5623, 0.597, 0.9617, 0.1707, 0.962, 0.7445, 0.8949, 0.7463, 0.8949, 0.1692, 0.9615, -0.333, 0.9617, 0.02211, 0.8949, 0.02067, 0.8948, -0.3365, 0.4935, -0.3392, 0.4941, 0.01894, 0.4284, 0.0192, 0.4277, -0.339, 0.1607, -0.3403, 0.1618, 0.01877, 0.09457, 0.01892, 0.09358, -0.3399, 0.6947, -0.3388, 0.6948, 0.01909, 0.6283, 0.01893, 0.6278, -0.3391, 0.4277, -0.339, 0.4284, 0.0192, 0.3622, 0.01904, 0.3613, -0.3393, 0.6278, -0.3391, 0.6283, 0.01893, 0.561, 0.01889, 0.5602, -0.3389, 0.7615, -0.3384, 0.7615, 0.01947, 0.6948, 0.01909, 0.6947, -0.3388, 0.8282, -0.3377, 0.8281, 0.01996, 0.7615, 0.01947, 0.7615, -0.3384, 0.8948, -0.3365, 0.8949, 0.02067, 0.8281, 0.01996, 0.8282, -0.3377, 1.028, -0.3222, 1.028, 0.02612, 0.9617, 0.02211, 0.9615, -0.333, 0.02603, -0.337, 0.02676, 0.01983, -0.03999, 0.02378, -0.04002, -0.3263, 0.09358, -0.3399, 0.09457, 0.01892, 0.02676, 0.01983, 0.02603, -0.337, 0.2277, -0.3401, 0.2288, 0.01882, 0.1618, 0.01877, 0.1607, -0.3403, 0.2945, -0.3397, 0.2956, 0.01892, 0.2288, 0.01882, 0.2277, -0.3401, 0.3613, -0.3393, 0.3622, 0.01904, 0.2956, 0.01892, 0.2945, -0.3397, 0.5623, 0.7456, 0.4951, 0.7462, 0.4941, 0.1675, 0.561, 0.1675])
me_cylinder.materials.append(mat_material)
me_cylinder.materials.append(mat_material_001)
me_cylinder.update()
me_cylinder_001 = bpy.data.meshes.new('Cylinder.001')
me_cylinder_001.from_pydata([(-0.01198, -0.008177, 0.001613), (-0.01198, -0.008177, -0.01357), (-0.0142, -0.00297, 0.001613), (-0.0142, -0.00297, -0.01357), (-0.01425, 0.002689, 0.001613), (-0.01425, 0.002689, -0.01357), (-0.01214, 0.007938, 0.001613), (-0.01214, 0.007938, -0.01357), (-0.008177, 0.01198, 0.001613), (-0.008177, 0.01198, -0.01357), (-0.00297, 0.0142, 0.001613), (-0.00297, 0.0142, -0.01357), (0.002689, 0.01425, 0.001613), (0.002689, 0.01425, -0.01357), (0.007938, 0.01214, 0.001613), (0.007938, 0.01214, -0.01357), (0.01198, 0.008177, 0.001613), (0.01198, 0.008177, -0.01357), (0.0142, 0.00297, 0.001613), (0.0142, 0.00297, -0.01357), (0.01425, -0.002689, 0.001613), (0.01425, -0.002689, -0.01357), (0.01214, -0.007938, 0.001613), (0.01214, -0.007938, -0.01357), (0.008177, -0.01198, 0.001613), (0.008177, -0.01198, -0.01357), (0.00297, -0.0142, 0.001613), (0.00297, -0.0142, -0.01357), (-0.002689, -0.01425, 0.001613), (-0.002689, -0.01425, -0.01357), (-0.007938, -0.01214, 0.001613), (-0.007938, -0.01214, -0.01357)], [], [(0, 2, 3, 1), (2, 4, 5, 3), (4, 6, 7, 5), (6, 8, 9, 7), (8, 10, 11, 9), (10, 12, 13, 11), (12, 14, 15, 13), (14, 16, 17, 15), (16, 18, 19, 17), (18, 20, 21, 19), (20, 22, 23, 21), (22, 24, 25, 23), (24, 26, 27, 25), (26, 28, 29, 27), (3, 5, 7, 9, 11, 13, 15, 17, 19, 21, 23, 25, 27, 29, 31, 1), (28, 30, 31, 29), (30, 0, 1, 31), (0, 30, 28, 26, 24, 22, 20, 18, 16, 14, 12, 10, 8, 6, 4, 2)])
me_cylinder_001.polygons.foreach_set('use_smooth', [True] * 18)
_uv = me_cylinder_001.uv_layers.new(name='UVMap')
_uv.uv.foreach_set('vector', [1.0, 0.5, 0.9375, 0.5, 0.9375, 1.0, 1.0, 1.0, 0.9375, 0.5, 0.875, 0.5, 0.875, 1.0, 0.9375, 1.0, 0.875, 0.5, 0.8125, 0.5, 0.8125, 1.0, 0.875, 1.0, 0.8125, 0.5, 0.75, 0.5, 0.75, 1.0, 0.8125, 1.0, 0.75, 0.5, 0.6875, 0.5, 0.6875, 1.0, 0.75, 1.0, 0.6875, 0.5, 0.625, 0.5, 0.625, 1.0, 0.6875, 1.0, 0.625, 0.5, 0.5625, 0.5, 0.5625, 1.0, 0.625, 1.0, 0.5625, 0.5, 0.5, 0.5, 0.5, 1.0, 0.5625, 1.0, 0.5, 0.5, 0.4375, 0.5, 0.4375, 1.0, 0.5, 1.0, 0.4375, 0.5, 0.375, 0.5, 0.375, 1.0, 0.4375, 1.0, 0.375, 0.5, 0.3125, 0.5, 0.3125, 1.0, 0.375, 1.0, 0.3125, 0.5, 0.25, 0.5, 0.25, 1.0, 0.3125, 1.0, 0.25, 0.5, 0.1875, 0.5, 0.1875, 1.0, 0.25, 1.0, 0.1875, 0.5, 0.125, 0.5, 0.125, 1.0, 0.1875, 1.0, 0.3418, 0.4717, 0.4197, 0.4197, 0.4717, 0.3418, 0.49, 0.25, 0.4717, 0.1582, 0.4197, 0.08029, 0.3418, 0.02827, 0.25, 0.01, 0.1582, 0.02827, 0.08029, 0.08029, 0.02827, 0.1582, 0.01, 0.25, 0.02827, 0.3418, 0.08029, 0.4197, 0.1582, 0.4717, 0.25, 0.49, 0.125, 0.5, 0.0625, 0.5, 0.0625, 1.0, 0.125, 1.0, 0.0625, 0.5, 0.0, 0.5, 0.0, 1.0, 0.0625, 1.0, 0.75, 0.49, 0.6582, 0.4717, 0.5803, 0.4197, 0.5283, 0.3418, 0.51, 0.25, 0.5283, 0.1582, 0.5803, 0.08029, 0.6582, 0.02827, 0.75, 0.01, 0.8418, 0.02827, 0.9197, 0.08029, 0.9717, 0.1582, 0.99, 0.25, 0.9717, 0.3418, 0.9197, 0.4197, 0.8418, 0.4717])
me_cylinder_001.materials.append(mat_cap)
me_cylinder_001.update()

# ---- objects
ob_cylinder = bpy.data.objects.new('Cylinder', me_cylinder)
ob_cylinder_001 = bpy.data.objects.new('Cylinder.001', me_cylinder_001)

# ---- transforms, parenting, visibility, modifiers, constraints
ob_cylinder.location = (4.324e-05, -7.038e-09, 0.04861)
_m = ob_cylinder.modifiers.new('Auto Smooth', 'NODES')
_m.node_group = ng_auto_smooth
_gi = [s.identifier for s in ng_auto_smooth.interface.items_tree if s.item_type == 'SOCKET' and s.in_out == 'INPUT']
_m[_gi[1]] = 0.5236  # Angle
ob_cylinder_001.location = (0.0001765, -2.872e-08, 0.1871)
_m = ob_cylinder_001.modifiers.new('Auto Smooth', 'NODES')
_m.node_group = ng_auto_smooth
_gi = [s.identifier for s in ng_auto_smooth.interface.items_tree if s.item_type == 'SOCKET' and s.in_out == 'INPUT']
_m[_gi[1]] = 0.5236  # Angle

# ---- collection membership
scene.collection.objects.link(ob_cylinder)
scene.collection.objects.link(ob_cylinder_001)

# ---- scene / render settings (as saved in the file)
scene.frame_start = 1; scene.frame_end = 250; scene.frame_set(1)
scene.render.engine = 'BLENDER_EEVEE_NEXT'
scene.cycles.sampling_pattern = 'TABULATED_SOBOL'
scene.cycles.use_light_tree = False
scene.view_settings.view_transform = 'Filmic'
bpy.context.view_layer.update()

# ---- added for rendering (the .blend has no active camera): camera
cam_auto = bpy.data.cameras.new('AutoCamera')
cam_auto.lens = 50.0
cam_auto.sensor_width = 36.0
cam_auto.clip_end = 1000.0
ob_auto_camera = bpy.data.objects.new('AutoCamera', cam_auto)
scene.collection.objects.link(ob_auto_camera)
ob_auto_camera.location = (0.257987, -0.309532, 0.266549)
ob_auto_camera.rotation_euler = (1.09748, -7.21219e-08, 0.694738)
scene.camera = ob_auto_camera
bpy.context.view_layer.update()
